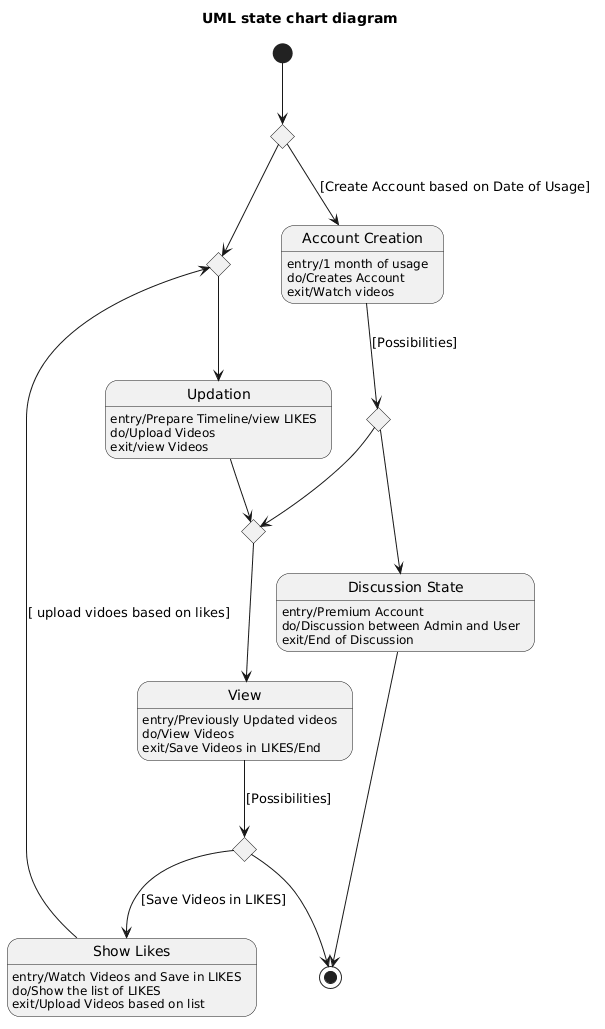

The diagram above was rendered by PlantUML. Its source (embedded in the PNG):
@startuml
title UML state chart diagram

[*] --> J1
state J1 <<choice>>
state J7 <<choice>>

J1 --> AccountCreation : [Create Account based on Date of Usage]
J1 --> J7
state "Account Creation" as AccountCreation
AccountCreation : entry/1 month of usage
AccountCreation : do/Creates Account
AccountCreation : exit/Watch videos

state "Updation" as Updation
Updation : entry/Prepare Timeline/view LIKES
Updation : do/Upload Videos
Updation : exit/view Videos

state "Discussion State" as Discussion
Discussion : entry/Premium Account
Discussion : do/Discussion between Admin and User
Discussion : exit/End of Discussion

state "View" as View
View : entry/Previously Updated videos
View : do/View Videos
View : exit/Save Videos in LIKES/End

state "Show Likes" as ShowLikes
ShowLikes : entry/Watch Videos and Save in LIKES
ShowLikes : do/Show the list of LIKES
ShowLikes : exit/Upload Videos based on list

state J2 <<choice>>
state J3 <<choice>>
state J4 <<choice>>

AccountCreation --> J2 : [Possibilities]
J7 --> Updation
ShowLikes --> J7 : [ upload vidoes based on likes]
J2 --> Discussion
J2 --> J3

Updation--> J3 
J3 --> View

View --> J4 : [Possibilities]
J4 --> [*]


J4 --> ShowLikes : [Save Videos in LIKES]

Discussion --> [*]
@enduml